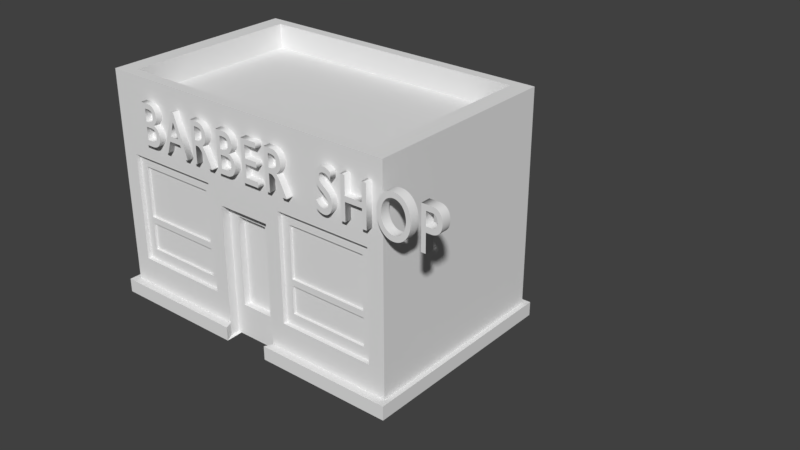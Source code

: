 # Source: barbershop_pops.blend  (saved by Blender 2.79.0; exported with 4.5.12 LTS)
import bpy
from mathutils import Matrix  # noqa: F401  (used for matrix-valued properties, if any)

bpy.ops.wm.read_factory_settings(use_empty=True)
scene = bpy.context.scene
scene.name = 'Scene'

# ---- collections
col_collection_1 = bpy.data.collections.new('Collection 1'); scene.collection.children.link(col_collection_1)

# ---- materials (node trees are filled in below, after node groups)
mat_all = bpy.data.materials.new('All')
mat_all.alpha_threshold = 0.0
mat_all.use_transparent_shadow = False
mat_all.roughness = 0.5
mat_footer = bpy.data.materials.new('Footer')
mat_footer.alpha_threshold = 0.0
mat_footer.use_transparent_shadow = False
mat_footer.roughness = 0.5
mat_roof_detail = bpy.data.materials.new('Roof Detail')
mat_roof_detail.alpha_threshold = 0.0
mat_roof_detail.use_transparent_shadow = False
mat_roof_detail.roughness = 0.5
mat_roof_floor_001 = bpy.data.materials.new('Roof Floor.001')
mat_roof_floor_001.alpha_threshold = 0.0
mat_roof_floor_001.use_transparent_shadow = False
mat_roof_floor_001.roughness = 0.5
mat_glass = bpy.data.materials.new('Glass')
mat_glass.alpha_threshold = 0.0
mat_glass.use_transparent_shadow = False
mat_glass.roughness = 0.5
mat_window_detail = bpy.data.materials.new('Window Detail')
mat_window_detail.alpha_threshold = 0.0
mat_window_detail.use_transparent_shadow = False
mat_window_detail.roughness = 0.5

# ---- material node trees

# ---- world
world_world = bpy.data.worlds.new('World'); scene.world = world_world
world_world.color = (0.05088, 0.05088, 0.05088)
world_world.use_sun_shadow = False
world_world.sun_shadow_jitter_overblur = 0.0
world_world.cycles.sampling_method = 'MANUAL'

# ---- meshes
me_cube = bpy.data.meshes.new('Cube')
me_cube.from_pydata([(2.116, -1.5, 0.1968), (1.644, -1.34, 3.064), (1.644, -1.34, 3.436), (1.991, -1.5, 3.436), (2.361, -1.5, 3.068), (2.361, 1.5, 3.068), (1.991, -1.5, 3.068), (2.361, 1.5, 3.436), (2.361, -1.5, 3.436), (1.991, 1.5, 0.1968), (1.644, 1.34, 3.064), (2.094, 1.34, 3.436), (2.094, -1.34, 3.436), (1.644, 1.34, 3.436), (1.991, 1.5, 3.436), (2.094, 1.34, 3.064), (2.094, -1.34, 3.064), (1.991, 1.5, 3.068), (2.361, 1.5, 0.1968), (2.361, -1.5, 0.1968), (0.0, 1.5, 0.0), (0.0, 1.5, 3.068), (0.0, -1.5, 3.068), (0.0, 1.5, 3.436), (0.0, -1.5, 3.436), (0.0, 1.34, 3.436), (0.0, -1.34, 3.436), (0.0, 1.34, 3.064), (0.0, -1.34, 3.064), (0.0, 1.5, 0.1968), (0.8765, 1.5, 0.1968), (0.8165, 1.34, 3.064), (0.8765, 1.5, 3.436), (0.5986, -1.5, 3.068), (0.8765, -1.5, 3.436), (0.8165, -1.34, 3.436), (0.8165, 1.34, 3.436), (0.8165, -1.34, 3.064), (0.6397, -1.5, 0.1968), (0.8765, 1.5, 3.068), (1.991, 1.5, 0.6108), (2.116, -1.5, 0.6108), (2.361, 1.5, 0.6108), (2.361, -1.5, 0.6108), (0.0, 1.5, 0.6108), (0.6397, -1.5, 0.6108), (0.8765, 1.5, 0.6108), (1.991, 1.5, 2.391), (2.116, -1.5, 2.248), (2.361, 1.5, 2.391), (2.361, -1.5, 2.248), (0.0, -1.5, 1.994), (0.0, 1.5, 2.391), (0.6397, -1.5, 2.248), (0.8765, 1.5, 2.391), (0.7738, -1.401, 1.298), (1.982, -1.401, 1.298), (0.7738, -1.401, 2.077), (1.982, -1.401, 2.077), (1.991, 1.5, 1.131), (2.116, -1.5, 1.131), (2.361, 1.5, 1.131), (2.361, -1.5, 1.131), (0.0, 1.5, 1.131), (0.6397, -1.5, 1.131), (0.8765, 1.5, 1.131), (0.7738, -1.401, 0.7817), (0.7738, -1.401, 1.202), (1.991, 1.5, 1.249), (2.116, -1.5, 1.249), (2.361, 1.5, 1.249), (2.361, -1.5, 1.249), (0.0, 1.5, 1.249), (0.6397, -1.5, 1.249), (0.8765, 1.5, 1.249), (1.982, -1.401, 0.7817), (1.982, -1.401, 1.202), (2.116, -1.437, 1.131), (2.116, -1.437, 0.6108), (0.6397, -1.437, 1.131), (0.6397, -1.437, 0.6108), (2.116, -1.437, 2.248), (0.6397, -1.437, 2.248), (1.982, -1.437, 1.202), (1.982, -1.437, 0.7817), (0.7738, -1.437, 1.202), (0.7738, -1.437, 0.7817), (1.982, -1.437, 2.077), (0.7738, -1.437, 2.077), (2.116, -1.437, 1.249), (0.6397, -1.437, 1.249), (1.982, -1.437, 1.298), (0.7738, -1.437, 1.298), (0.4139, -1.5, 0.0), (0.5697, 1.5, 0.1968), (0.5697, 1.5, 3.436), (0.4867, 1.5, 0.0), (0.5306, 1.34, 3.064), (0.4867, -1.5, 3.068), (0.5697, -1.5, 3.436), (0.5306, -1.34, 3.436), (0.5306, -1.34, 3.064), (0.4139, -1.5, 0.1968), (0.5306, 1.34, 3.436), (0.5697, 1.5, 3.068), (0.5697, 1.5, 0.6108), (0.4139, -1.5, 0.6108), (0.5697, 1.5, 2.391), (0.4139, -1.5, 1.994), (0.4139, -1.5, 1.131), (0.5697, 1.5, 1.131), (0.4139, -1.5, 1.249), (0.5697, 1.5, 1.249), (0.4139, -1.368, 0.4933), (0.0, -1.368, 0.4933), (0.0, -1.368, 0.0), (0.4139, -1.368, 0.8207), (0.4139, -1.368, 1.994), (0.0, -1.368, 1.994), (0.0, -1.368, 1.842), (0.4139, -1.368, 1.131), (0.4139, -1.368, 1.842), (0.4139, -1.368, 0.0), (0.4444, 1.5, 0.0), (0.3614, -1.5, 3.068), (0.4444, -1.5, 3.436), (0.414, -1.34, 3.436), (0.414, -1.34, 3.064), (0.3614, -1.5, 1.994), (0.4444, 1.5, 0.1968), (0.4444, 1.5, 3.436), (0.414, 1.34, 3.064), (0.414, 1.34, 3.436), (0.4444, 1.5, 3.068), (0.4444, 1.5, 0.6108), (0.4444, 1.5, 2.391), (0.4444, 1.5, 1.131), (0.4444, 1.5, 1.249), (0.2476, -1.368, 0.4933), (0.2476, -1.368, 0.8207), (0.2759, -1.368, 1.994), (0.2476, -1.368, 1.131), (0.2476, -1.368, 1.842), (0.2476, -1.368, 0.0), (0.2476, -1.272, 0.4933), (0.0, -1.272, 0.4933), (0.0, -1.272, 0.8207), (0.0, -1.272, 1.131), (0.2476, -1.272, 0.8207), (0.0, -1.272, 1.842), (0.2476, -1.272, 1.131), (0.2476, -1.272, 1.842), (0.3615, -1.624, -0.006795), (0.6028, -1.624, -0.006795), (0.528, 1.583, 0.2036), (0.8561, 1.583, 0.2036), (2.443, 1.583, 0.2036), (2.443, 1.583, -0.006795), (2.443, -1.624, -0.006795), (2.443, -1.624, 0.2036), (2.181, -1.624, -0.006795), (2.047, 1.583, -0.006795), (2.047, 1.583, 0.2036), (2.181, -1.624, 0.2036), (0.3941, 1.583, -0.006795), (0.0, 1.583, -0.006795), (0.0, 1.583, 0.2036), (0.8561, 1.583, -0.006795), (0.6028, -1.624, 0.2036), (0.3941, 1.583, 0.2036), (0.4393, 1.583, -0.006795), (0.3615, -1.624, 0.2036)], [], [(100, 35, 37, 101), (47, 17, 5, 49), (49, 5, 4, 50), (48, 6, 33, 53), (38, 102, 171, 168), (6, 4, 8, 3), (8, 7, 11, 12), (34, 3, 2, 35), (4, 5, 7, 8), (54, 39, 17, 47), (12, 11, 15, 16), (93, 96, 170, 152), (3, 8, 12, 2), (11, 13, 10, 15), (50, 4, 6, 48), (15, 10, 1, 16), (2, 12, 16, 1), (5, 17, 14, 7), (129, 94, 154, 169), (30, 9, 162, 155), (9, 18, 156, 162), (14, 32, 36, 13), (33, 6, 3, 34), (111, 108, 117, 121), (132, 25, 27, 131), (7, 14, 13, 11), (131, 27, 28, 127), (130, 23, 25, 132), (102, 93, 152, 171), (133, 21, 23, 130), (0, 38, 168, 163), (17, 39, 32, 14), (128, 124, 22, 51), (35, 2, 1, 37), (10, 31, 37, 1), (13, 36, 31, 10), (18, 19, 159, 156), (98, 33, 34, 99), (19, 0, 163, 159), (107, 104, 39, 54), (99, 34, 35, 100), (94, 105, 46, 30), (19, 43, 41, 0), (30, 46, 40, 9), (0, 41, 45, 38), (18, 42, 43, 19), (9, 40, 42, 18), (112, 107, 54, 74), (161, 157, 158, 160), (71, 50, 48, 69), (74, 54, 47, 68), (92, 91, 56, 55), (70, 49, 50, 71), (68, 47, 49, 70), (75, 76, 67, 66), (56, 58, 57, 55), (53, 73, 90, 82), (45, 41, 78, 80), (41, 60, 77, 78), (69, 48, 81, 89), (40, 59, 61, 42), (42, 61, 62, 43), (48, 53, 82, 81), (46, 65, 59, 40), (43, 62, 60, 41), (106, 109, 120, 116), (105, 110, 65, 46), (73, 64, 79, 90), (64, 45, 80, 79), (60, 69, 89, 77), (59, 68, 70, 61), (61, 70, 71, 62), (65, 74, 68, 59), (62, 71, 69, 60), (167, 155, 162, 161), (110, 112, 74, 65), (79, 80, 86, 85), (85, 86, 66, 67), (81, 82, 88, 87), (89, 81, 87, 91), (80, 78, 84, 86), (78, 77, 83, 84), (87, 88, 57, 58), (90, 79, 85, 92), (82, 90, 92, 88), (77, 89, 91, 83), (83, 91, 92, 85), (91, 87, 58, 56), (83, 85, 67, 76), (86, 84, 75, 66), (84, 83, 76, 75), (88, 92, 55, 57), (136, 137, 112, 110), (64, 73, 111, 109), (134, 136, 110, 105), (45, 64, 109, 106), (73, 53, 108, 111), (137, 135, 107, 112), (38, 45, 106, 102), (129, 134, 105, 94), (125, 99, 100, 126), (135, 133, 104, 107), (96, 123, 164, 170), (124, 98, 99, 125), (53, 33, 98, 108), (39, 104, 95, 32), (32, 95, 103, 36), (31, 97, 101, 37), (36, 103, 97, 31), (29, 129, 169, 166), (126, 100, 101, 127), (143, 138, 114, 115), (114, 138, 144, 145), (142, 140, 118, 119), (139, 141, 150, 148), (138, 139, 148, 144), (109, 111, 121, 120), (128, 51, 118, 140), (108, 128, 140, 117), (120, 121, 142, 141), (116, 120, 141, 139), (121, 117, 140, 142), (113, 116, 139, 138), (122, 113, 138, 143), (26, 126, 127, 28), (22, 124, 125, 24), (94, 30, 155, 154), (52, 21, 133, 135), (24, 125, 126, 26), (29, 44, 134, 129), (72, 52, 135, 137), (44, 63, 136, 134), (63, 72, 137, 136), (108, 98, 124, 128), (104, 133, 130, 95), (95, 130, 132, 103), (97, 131, 127, 101), (103, 132, 131, 97), (144, 148, 146, 145), (148, 150, 147, 146), (150, 151, 149, 147), (142, 119, 149, 151), (141, 142, 151, 150), (102, 106, 116, 113, 122, 93), (170, 167, 153, 152), (157, 156, 159, 158), (161, 162, 156, 157), (158, 159, 163, 160), (167, 161, 160, 153), (160, 163, 168, 153), (170, 154, 155, 167), (164, 169, 154, 170), (153, 168, 171, 152), (165, 166, 169, 164), (123, 20, 165, 164)])
me_cube.polygons.foreach_set('material_index', [2, 0, 0, 0, 0, 2, 2, 2, 2, 0, 2, 0, 2, 2, 0, 3, 2, 2, 0, 0, 0, 2, 2, 0, 2, 2, 3, 2, 0, 2, 0, 2, 0, 2, 3, 2, 0, 2, 0, 0, 2, 0, 0, 0, 0, 0, 0, 0, 1, 0, 0, 5, 0, 0, 4, 4, 0, 0, 0, 0, 0, 0, 0, 0, 0, 0, 0, 0, 0, 0, 0, 0, 0, 0, 1, 0, 5, 5, 5, 5, 5, 5, 5, 5, 5, 5, 5, 5, 5, 5, 5, 5, 0, 0, 0, 0, 0, 0, 0, 0, 2, 0, 0, 2, 0, 2, 2, 3, 2, 0, 2, 5, 5, 5, 5, 5, 0, 0, 0, 5, 5, 5, 5, 5, 2, 2, 0, 0, 2, 0, 0, 0, 0, 0, 2, 2, 3, 2, 4, 4, 4, 5, 5, 0, 1, 1, 1, 1, 1, 1, 1, 1, 1, 1, 0])
me_cube.materials.append(mat_all)
me_cube.materials.append(mat_footer)
me_cube.materials.append(mat_roof_detail)
me_cube.materials.append(mat_roof_floor_001)
me_cube.materials.append(mat_glass)
me_cube.materials.append(mat_window_detail)
me_cube.use_remesh_preserve_volume = False
me_cube.use_remesh_preserve_attributes = False
me_cube.use_mirror_vertex_groups = False
me_cube.update()

# ---- curves / text
txt_text = bpy.data.curves.new('Text', 'FONT')
txt_text.dimensions = '2D'
txt_text.body = 'BARBER SHOP'
txt_text.use_path_clamp = True
txt_text.bevel_resolution = 0
txt_text.extrude = 0.165
txt_text.size = 1.62
txt_text.small_caps_scale = 0.0
txt_text.space_word = 1.7
txt_text.space_character = 1.2
txt_text.offset_x = -4.273
txt_text.offset_y = -0.3219
txt_text.underline_height = 0.0

# ---- objects
ob_cube = bpy.data.objects.new('Cube', me_cube)
ob_text = bpy.data.objects.new('Text', txt_text)

# ---- transforms, parenting, visibility, modifiers, constraints
ob_cube.location = (0.0, 0.0, 0.0)
ob_cube.lineart.crease_threshold = 0.0
_m = ob_cube.modifiers.new('Mirror', 'MIRROR')
_m.use_clip = True
ob_text.location = (-0.004673, -1.528, 2.706)
ob_text.rotation_euler = (1.571, -0.0, 0.0)
ob_text.scale = (0.4187, 0.5462, 0.4187)
ob_text.lineart.crease_threshold = 0.0

# ---- collection membership
col_collection_1.objects.link(ob_cube)
col_collection_1.objects.link(ob_text)

# ---- scene / render settings (as saved in the file)
scene.frame_start = 1; scene.frame_end = 250; scene.frame_set(1)
scene.render.engine = 'BLENDER_EEVEE_NEXT'
scene.render.resolution_percentage = 50
scene.render.dither_intensity = 0.0
scene.cycles.use_denoising = False
scene.cycles.samples = 128
scene.cycles.sampling_pattern = 'TABULATED_SOBOL'
scene.cycles.use_adaptive_sampling = False
scene.cycles.use_light_tree = False
scene.cycles.blur_glossy = 0.0
scene.cycles.sample_clamp_indirect = 0.0
scene.view_settings.view_transform = 'Standard'
bpy.context.view_layer.update()

# ---- added for rendering (the .blend has no active camera and no usable light): camera, sun
cam_auto = bpy.data.cameras.new('AutoCamera')
cam_auto.lens = 50.0
cam_auto.sensor_width = 36.0
cam_auto.clip_end = 1000.0
ob_auto_camera = bpy.data.objects.new('AutoCamera', cam_auto)
scene.collection.objects.link(ob_auto_camera)
ob_auto_camera.location = (9.68182, -9.98469, 8.35724)
ob_auto_camera.rotation_euler = (1.09748, -7.21219e-08, 0.694738)
scene.camera = ob_auto_camera
light_auto_sun = bpy.data.lights.new('AutoSun', 'SUN')
light_auto_sun.energy = 3.0
light_auto_sun.angle = 0.0523599
ob_auto_sun = bpy.data.objects.new('AutoSun', light_auto_sun)
scene.collection.objects.link(ob_auto_sun)
ob_auto_sun.rotation_euler = (0.872665, 0.174533, 0.523599)
bpy.context.view_layer.update()
